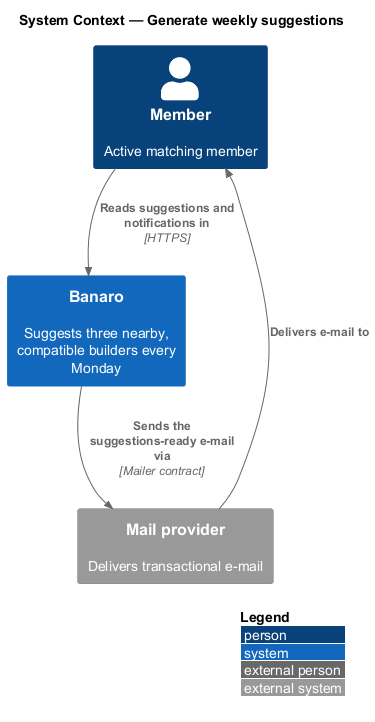

The diagram above was rendered by PlantUML. Its source (embedded in the PNG):
@startuml
!include <C4/C4_Context>
LAYOUT_WITH_LEGEND()
title System Context — Generate weekly suggestions

Person(member, "Member", "Active matching member")
System(banaro, "Banaro", "Suggests three nearby, compatible builders every Monday")
System_Ext(mail, "Mail provider", "Delivers transactional e-mail")

Rel(banaro, mail, "Sends the suggestions-ready e-mail via", "Mailer contract")
Rel(mail, member, "Delivers e-mail to")
Rel(member, banaro, "Reads suggestions and notifications in", "HTTPS")
@enduml